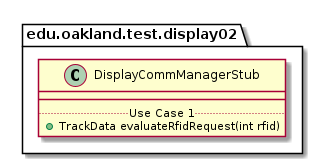

The diagram above was rendered by PlantUML. Its source (embedded in the PNG):
@startuml DisplayCommManagerStub

package edu.oakland.test.display02 {
    class DisplayCommManagerStub {
        __
        .. Use Case 1 ..
        + TrackData evaluateRfidRequest(int rfid)
    }
}

@enduml